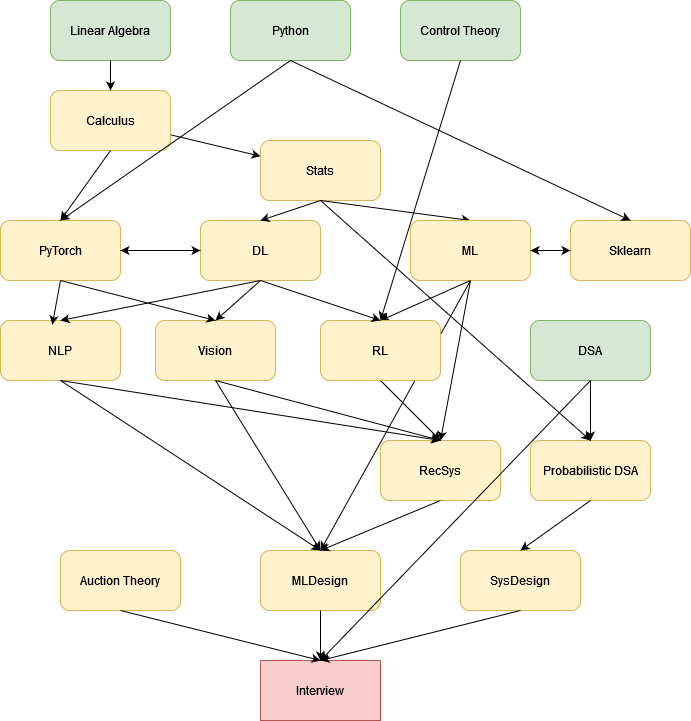

The diagram above was exported from draw.io. Its source (the exported page's mxGraphModel, read from the mxfile embedded in the PNG):
<mxGraphModel dx="1434" dy="774" grid="1" gridSize="10" guides="1" tooltips="1" connect="1" arrows="1" fold="1" page="1" pageScale="1" pageWidth="850" pageHeight="1100" background="#ffffff" math="0" shadow="0">
  <root>
    <mxCell id="0" />
    <mxCell id="1" parent="0" />
    <mxCell id="ta8BtDK25sjqCBpX6IPy-1" value="Calculus" style="rounded=1;whiteSpace=wrap;html=1;fillColor=#fff2cc;strokeColor=#d6b656;" parent="1" vertex="1">
      <mxGeometry x="140" y="290" width="120" height="60" as="geometry" />
    </mxCell>
    <mxCell id="ta8BtDK25sjqCBpX6IPy-2" value="Python" style="rounded=1;whiteSpace=wrap;html=1;fillColor=#d5e8d4;strokeColor=#82b366;" parent="1" vertex="1">
      <mxGeometry x="320" y="200" width="120" height="60" as="geometry" />
    </mxCell>
    <mxCell id="ta8BtDK25sjqCBpX6IPy-3" value="PyTorch" style="rounded=1;whiteSpace=wrap;html=1;fillColor=#fff2cc;strokeColor=#d6b656;" parent="1" vertex="1">
      <mxGeometry x="90" y="420" width="120" height="60" as="geometry" />
    </mxCell>
    <mxCell id="ta8BtDK25sjqCBpX6IPy-4" value="DL" style="rounded=1;whiteSpace=wrap;html=1;fillColor=#fff2cc;strokeColor=#d6b656;" parent="1" vertex="1">
      <mxGeometry x="290" y="420" width="120" height="60" as="geometry" />
    </mxCell>
    <mxCell id="ta8BtDK25sjqCBpX6IPy-5" value="" style="endArrow=classic;html=1;rounded=0;exitX=0.5;exitY=1;exitDx=0;exitDy=0;entryX=0.5;entryY=0;entryDx=0;entryDy=0;" parent="1" source="ta8BtDK25sjqCBpX6IPy-1" target="ta8BtDK25sjqCBpX6IPy-3" edge="1">
      <mxGeometry width="50" height="50" relative="1" as="geometry">
        <mxPoint x="320" y="430" as="sourcePoint" />
        <mxPoint x="370" y="380" as="targetPoint" />
      </mxGeometry>
    </mxCell>
    <mxCell id="ta8BtDK25sjqCBpX6IPy-6" value="" style="endArrow=classic;html=1;rounded=0;exitX=0.5;exitY=1;exitDx=0;exitDy=0;entryX=0.5;entryY=0;entryDx=0;entryDy=0;" parent="1" source="ta8BtDK25sjqCBpX6IPy-2" target="ta8BtDK25sjqCBpX6IPy-3" edge="1">
      <mxGeometry width="50" height="50" relative="1" as="geometry">
        <mxPoint x="320" y="430" as="sourcePoint" />
        <mxPoint x="370" y="380" as="targetPoint" />
      </mxGeometry>
    </mxCell>
    <mxCell id="ta8BtDK25sjqCBpX6IPy-7" value="" style="endArrow=classic;html=1;rounded=0;" parent="1" source="ta8BtDK25sjqCBpX6IPy-1" target="ta8BtDK25sjqCBpX6IPy-8" edge="1">
      <mxGeometry width="50" height="50" relative="1" as="geometry">
        <mxPoint x="320" y="430" as="sourcePoint" />
        <mxPoint x="370" y="380" as="targetPoint" />
      </mxGeometry>
    </mxCell>
    <mxCell id="ta8BtDK25sjqCBpX6IPy-8" value="Stats" style="rounded=1;whiteSpace=wrap;html=1;fillColor=#fff2cc;strokeColor=#d6b656;" parent="1" vertex="1">
      <mxGeometry x="350" y="340" width="120" height="60" as="geometry" />
    </mxCell>
    <mxCell id="ta8BtDK25sjqCBpX6IPy-9" value="" style="endArrow=classic;html=1;rounded=0;exitX=0.5;exitY=1;exitDx=0;exitDy=0;entryX=0.5;entryY=0;entryDx=0;entryDy=0;" parent="1" source="ta8BtDK25sjqCBpX6IPy-8" target="ta8BtDK25sjqCBpX6IPy-4" edge="1">
      <mxGeometry width="50" height="50" relative="1" as="geometry">
        <mxPoint x="320" y="430" as="sourcePoint" />
        <mxPoint x="370" y="380" as="targetPoint" />
      </mxGeometry>
    </mxCell>
    <mxCell id="ta8BtDK25sjqCBpX6IPy-11" value="Linear Algebra" style="rounded=1;whiteSpace=wrap;html=1;fillColor=#d5e8d4;strokeColor=#82b366;" parent="1" vertex="1">
      <mxGeometry x="140" y="200" width="120" height="60" as="geometry" />
    </mxCell>
    <mxCell id="ta8BtDK25sjqCBpX6IPy-12" value="" style="endArrow=classic;html=1;rounded=0;exitX=0.5;exitY=1;exitDx=0;exitDy=0;entryX=0.5;entryY=0;entryDx=0;entryDy=0;" parent="1" source="ta8BtDK25sjqCBpX6IPy-11" target="ta8BtDK25sjqCBpX6IPy-1" edge="1">
      <mxGeometry width="50" height="50" relative="1" as="geometry">
        <mxPoint x="320" y="430" as="sourcePoint" />
        <mxPoint x="370" y="380" as="targetPoint" />
      </mxGeometry>
    </mxCell>
    <mxCell id="ta8BtDK25sjqCBpX6IPy-17" value="NLP" style="rounded=1;whiteSpace=wrap;html=1;fillColor=#fff2cc;strokeColor=#d6b656;" parent="1" vertex="1">
      <mxGeometry x="90" y="520" width="120" height="60" as="geometry" />
    </mxCell>
    <mxCell id="ta8BtDK25sjqCBpX6IPy-18" value="Vision" style="rounded=1;whiteSpace=wrap;html=1;fillColor=#fff2cc;strokeColor=#d6b656;" parent="1" vertex="1">
      <mxGeometry x="245" y="520" width="120" height="60" as="geometry" />
    </mxCell>
    <mxCell id="ta8BtDK25sjqCBpX6IPy-19" value="" style="endArrow=classic;html=1;rounded=0;exitX=0.5;exitY=1;exitDx=0;exitDy=0;entryX=0.5;entryY=0;entryDx=0;entryDy=0;" parent="1" source="ta8BtDK25sjqCBpX6IPy-4" target="ta8BtDK25sjqCBpX6IPy-17" edge="1">
      <mxGeometry width="50" height="50" relative="1" as="geometry">
        <mxPoint x="320" y="430" as="sourcePoint" />
        <mxPoint x="370" y="380" as="targetPoint" />
      </mxGeometry>
    </mxCell>
    <mxCell id="ta8BtDK25sjqCBpX6IPy-20" value="" style="endArrow=classic;html=1;rounded=0;exitX=0.5;exitY=1;exitDx=0;exitDy=0;entryX=0.5;entryY=0;entryDx=0;entryDy=0;" parent="1" source="ta8BtDK25sjqCBpX6IPy-4" target="ta8BtDK25sjqCBpX6IPy-18" edge="1">
      <mxGeometry width="50" height="50" relative="1" as="geometry">
        <mxPoint x="320" y="430" as="sourcePoint" />
        <mxPoint x="370" y="380" as="targetPoint" />
      </mxGeometry>
    </mxCell>
    <mxCell id="ta8BtDK25sjqCBpX6IPy-21" value="" style="endArrow=classic;html=1;rounded=0;exitX=0.5;exitY=1;exitDx=0;exitDy=0;entryX=0.432;entryY=0.069;entryDx=0;entryDy=0;entryPerimeter=0;" parent="1" source="ta8BtDK25sjqCBpX6IPy-3" target="ta8BtDK25sjqCBpX6IPy-17" edge="1">
      <mxGeometry width="50" height="50" relative="1" as="geometry">
        <mxPoint x="320" y="430" as="sourcePoint" />
        <mxPoint x="190" y="550" as="targetPoint" />
      </mxGeometry>
    </mxCell>
    <mxCell id="ta8BtDK25sjqCBpX6IPy-22" value="" style="endArrow=classic;html=1;rounded=0;exitX=0.5;exitY=1;exitDx=0;exitDy=0;entryX=0.5;entryY=0;entryDx=0;entryDy=0;" parent="1" source="ta8BtDK25sjqCBpX6IPy-3" target="ta8BtDK25sjqCBpX6IPy-18" edge="1">
      <mxGeometry width="50" height="50" relative="1" as="geometry">
        <mxPoint x="320" y="430" as="sourcePoint" />
        <mxPoint x="370" y="380" as="targetPoint" />
      </mxGeometry>
    </mxCell>
    <mxCell id="ta8BtDK25sjqCBpX6IPy-23" value="DSA" style="rounded=1;whiteSpace=wrap;html=1;fillColor=#d5e8d4;strokeColor=#82b366;" parent="1" vertex="1">
      <mxGeometry x="620" y="520" width="120" height="60" as="geometry" />
    </mxCell>
    <mxCell id="ta8BtDK25sjqCBpX6IPy-24" value="SysDesign" style="rounded=1;whiteSpace=wrap;html=1;fillColor=#fff2cc;strokeColor=#d6b656;" parent="1" vertex="1">
      <mxGeometry x="550" y="750" width="120" height="60" as="geometry" />
    </mxCell>
    <mxCell id="ta8BtDK25sjqCBpX6IPy-25" value="MLDesign" style="rounded=1;whiteSpace=wrap;html=1;fillColor=#fff2cc;strokeColor=#d6b656;" parent="1" vertex="1">
      <mxGeometry x="350" y="750" width="120" height="60" as="geometry" />
    </mxCell>
    <mxCell id="ta8BtDK25sjqCBpX6IPy-26" value="Interview" style="rounded=0;whiteSpace=wrap;html=1;fillColor=#f8cecc;strokeColor=#b85450;" parent="1" vertex="1">
      <mxGeometry x="350" y="860" width="120" height="60" as="geometry" />
    </mxCell>
    <mxCell id="ta8BtDK25sjqCBpX6IPy-28" value="" style="endArrow=classic;html=1;rounded=0;exitX=0.5;exitY=1;exitDx=0;exitDy=0;entryX=0.5;entryY=0;entryDx=0;entryDy=0;" parent="1" source="ta8BtDK25sjqCBpX6IPy-8" target="ta8BtDK25sjqCBpX6IPy-27" edge="1">
      <mxGeometry width="50" height="50" relative="1" as="geometry">
        <mxPoint x="490" y="410" as="sourcePoint" />
        <mxPoint x="540" y="360" as="targetPoint" />
      </mxGeometry>
    </mxCell>
    <mxCell id="ta8BtDK25sjqCBpX6IPy-29" value="Sklearn" style="rounded=1;whiteSpace=wrap;html=1;fillColor=#fff2cc;strokeColor=#d6b656;" parent="1" vertex="1">
      <mxGeometry x="660" y="420" width="120" height="60" as="geometry" />
    </mxCell>
    <mxCell id="ta8BtDK25sjqCBpX6IPy-30" value="" style="endArrow=classic;html=1;rounded=0;entryX=0.5;entryY=0;entryDx=0;entryDy=0;exitX=0.5;exitY=1;exitDx=0;exitDy=0;" parent="1" source="ta8BtDK25sjqCBpX6IPy-2" target="ta8BtDK25sjqCBpX6IPy-29" edge="1">
      <mxGeometry width="50" height="50" relative="1" as="geometry">
        <mxPoint x="410" y="240" as="sourcePoint" />
        <mxPoint x="560" y="220" as="targetPoint" />
      </mxGeometry>
    </mxCell>
    <mxCell id="ta8BtDK25sjqCBpX6IPy-33" value="" style="endArrow=classic;html=1;rounded=0;exitX=0.5;exitY=1;exitDx=0;exitDy=0;entryX=0.5;entryY=0;entryDx=0;entryDy=0;" parent="1" source="ta8BtDK25sjqCBpX6IPy-27" target="ta8BtDK25sjqCBpX6IPy-25" edge="1">
      <mxGeometry width="50" height="50" relative="1" as="geometry">
        <mxPoint x="600" y="580" as="sourcePoint" />
        <mxPoint x="650" y="530" as="targetPoint" />
      </mxGeometry>
    </mxCell>
    <mxCell id="ta8BtDK25sjqCBpX6IPy-34" value="" style="endArrow=classic;html=1;rounded=0;exitX=0.5;exitY=1;exitDx=0;exitDy=0;entryX=0.5;entryY=0;entryDx=0;entryDy=0;" parent="1" source="ta8BtDK25sjqCBpX6IPy-18" target="ta8BtDK25sjqCBpX6IPy-25" edge="1">
      <mxGeometry width="50" height="50" relative="1" as="geometry">
        <mxPoint x="520" y="230" as="sourcePoint" />
        <mxPoint x="570" y="180" as="targetPoint" />
      </mxGeometry>
    </mxCell>
    <mxCell id="ta8BtDK25sjqCBpX6IPy-35" value="" style="endArrow=classic;html=1;rounded=0;exitX=0.5;exitY=1;exitDx=0;exitDy=0;entryX=0.5;entryY=0;entryDx=0;entryDy=0;" parent="1" source="ta8BtDK25sjqCBpX6IPy-17" target="ta8BtDK25sjqCBpX6IPy-25" edge="1">
      <mxGeometry width="50" height="50" relative="1" as="geometry">
        <mxPoint x="180" y="620" as="sourcePoint" />
        <mxPoint x="190" y="670" as="targetPoint" />
      </mxGeometry>
    </mxCell>
    <mxCell id="ta8BtDK25sjqCBpX6IPy-36" value="RecSys" style="rounded=1;whiteSpace=wrap;html=1;fillColor=#fff2cc;strokeColor=#d6b656;" parent="1" vertex="1">
      <mxGeometry x="470" y="640" width="120" height="60" as="geometry" />
    </mxCell>
    <mxCell id="ta8BtDK25sjqCBpX6IPy-37" value="" style="endArrow=classic;html=1;rounded=0;entryX=0.5;entryY=0;entryDx=0;entryDy=0;exitX=0.5;exitY=1;exitDx=0;exitDy=0;" parent="1" source="ta8BtDK25sjqCBpX6IPy-27" target="ta8BtDK25sjqCBpX6IPy-36" edge="1">
      <mxGeometry width="50" height="50" relative="1" as="geometry">
        <mxPoint x="400" y="430" as="sourcePoint" />
        <mxPoint x="450" y="380" as="targetPoint" />
      </mxGeometry>
    </mxCell>
    <mxCell id="ta8BtDK25sjqCBpX6IPy-38" value="" style="endArrow=classic;html=1;rounded=0;entryX=0.5;entryY=0;entryDx=0;entryDy=0;exitX=0.5;exitY=1;exitDx=0;exitDy=0;" parent="1" source="ta8BtDK25sjqCBpX6IPy-17" target="ta8BtDK25sjqCBpX6IPy-36" edge="1">
      <mxGeometry width="50" height="50" relative="1" as="geometry">
        <mxPoint x="200" y="610" as="sourcePoint" />
        <mxPoint x="580" y="200" as="targetPoint" />
      </mxGeometry>
    </mxCell>
    <mxCell id="ta8BtDK25sjqCBpX6IPy-39" value="" style="endArrow=classic;html=1;rounded=0;exitX=0.5;exitY=1;exitDx=0;exitDy=0;entryX=0.5;entryY=0;entryDx=0;entryDy=0;" parent="1" source="ta8BtDK25sjqCBpX6IPy-18" target="ta8BtDK25sjqCBpX6IPy-36" edge="1">
      <mxGeometry width="50" height="50" relative="1" as="geometry">
        <mxPoint x="580" y="190" as="sourcePoint" />
        <mxPoint x="630" y="140" as="targetPoint" />
      </mxGeometry>
    </mxCell>
    <mxCell id="ta8BtDK25sjqCBpX6IPy-40" value="" style="endArrow=classic;html=1;rounded=0;exitX=0.5;exitY=1;exitDx=0;exitDy=0;entryX=0.5;entryY=0;entryDx=0;entryDy=0;startArrow=none;" parent="1" source="uMLUmwvBZZEjQoRXkDTH-2" target="ta8BtDK25sjqCBpX6IPy-36" edge="1">
      <mxGeometry width="50" height="50" relative="1" as="geometry">
        <mxPoint x="370" y="500" as="sourcePoint" />
        <mxPoint x="570" y="650" as="targetPoint" />
      </mxGeometry>
    </mxCell>
    <mxCell id="ta8BtDK25sjqCBpX6IPy-44" value="" style="endArrow=classic;html=1;rounded=0;exitX=0.5;exitY=1;exitDx=0;exitDy=0;entryX=0.5;entryY=0;entryDx=0;entryDy=0;" parent="1" source="ta8BtDK25sjqCBpX6IPy-36" target="ta8BtDK25sjqCBpX6IPy-25" edge="1">
      <mxGeometry width="50" height="50" relative="1" as="geometry">
        <mxPoint x="370" y="500" as="sourcePoint" />
        <mxPoint x="420" y="450" as="targetPoint" />
      </mxGeometry>
    </mxCell>
    <mxCell id="ta8BtDK25sjqCBpX6IPy-46" value="" style="endArrow=classic;html=1;rounded=0;exitX=0.5;exitY=1;exitDx=0;exitDy=0;entryX=0.5;entryY=0;entryDx=0;entryDy=0;" parent="1" source="ta8BtDK25sjqCBpX6IPy-23" target="ta8BtDK25sjqCBpX6IPy-26" edge="1">
      <mxGeometry width="50" height="50" relative="1" as="geometry">
        <mxPoint x="370" y="500" as="sourcePoint" />
        <mxPoint x="420" y="450" as="targetPoint" />
      </mxGeometry>
    </mxCell>
    <mxCell id="ta8BtDK25sjqCBpX6IPy-47" value="" style="endArrow=classic;html=1;rounded=0;exitX=0.5;exitY=1;exitDx=0;exitDy=0;entryX=0.5;entryY=0;entryDx=0;entryDy=0;" parent="1" source="ta8BtDK25sjqCBpX6IPy-25" target="ta8BtDK25sjqCBpX6IPy-26" edge="1">
      <mxGeometry width="50" height="50" relative="1" as="geometry">
        <mxPoint x="370" y="500" as="sourcePoint" />
        <mxPoint x="430" y="900" as="targetPoint" />
      </mxGeometry>
    </mxCell>
    <mxCell id="ta8BtDK25sjqCBpX6IPy-48" value="" style="endArrow=classic;html=1;rounded=0;exitX=0.5;exitY=1;exitDx=0;exitDy=0;entryX=0.5;entryY=0;entryDx=0;entryDy=0;" parent="1" source="ta8BtDK25sjqCBpX6IPy-24" target="ta8BtDK25sjqCBpX6IPy-26" edge="1">
      <mxGeometry width="50" height="50" relative="1" as="geometry">
        <mxPoint x="370" y="500" as="sourcePoint" />
        <mxPoint x="420" y="450" as="targetPoint" />
      </mxGeometry>
    </mxCell>
    <mxCell id="ta8BtDK25sjqCBpX6IPy-49" value="" style="endArrow=classic;startArrow=classic;html=1;rounded=0;exitX=1;exitY=0.5;exitDx=0;exitDy=0;entryX=0;entryY=0.5;entryDx=0;entryDy=0;" parent="1" source="ta8BtDK25sjqCBpX6IPy-3" target="ta8BtDK25sjqCBpX6IPy-4" edge="1">
      <mxGeometry width="50" height="50" relative="1" as="geometry">
        <mxPoint x="370" y="500" as="sourcePoint" />
        <mxPoint x="270" y="450" as="targetPoint" />
      </mxGeometry>
    </mxCell>
    <mxCell id="ta8BtDK25sjqCBpX6IPy-50" value="Auction Theory" style="rounded=1;whiteSpace=wrap;html=1;fillColor=#fff2cc;strokeColor=#d6b656;" parent="1" vertex="1">
      <mxGeometry x="150" y="750" width="120" height="60" as="geometry" />
    </mxCell>
    <mxCell id="ta8BtDK25sjqCBpX6IPy-51" value="" style="endArrow=classic;html=1;rounded=0;exitX=0.5;exitY=1;exitDx=0;exitDy=0;entryX=0.5;entryY=0;entryDx=0;entryDy=0;" parent="1" source="ta8BtDK25sjqCBpX6IPy-50" target="ta8BtDK25sjqCBpX6IPy-26" edge="1">
      <mxGeometry width="50" height="50" relative="1" as="geometry">
        <mxPoint x="370" y="500" as="sourcePoint" />
        <mxPoint x="420" y="450" as="targetPoint" />
      </mxGeometry>
    </mxCell>
    <mxCell id="ta8BtDK25sjqCBpX6IPy-52" value="Probabilistic DSA" style="rounded=1;whiteSpace=wrap;html=1;fillColor=#fff2cc;strokeColor=#d6b656;" parent="1" vertex="1">
      <mxGeometry x="620" y="640" width="120" height="60" as="geometry" />
    </mxCell>
    <mxCell id="ta8BtDK25sjqCBpX6IPy-53" value="" style="endArrow=classic;html=1;rounded=0;exitX=0.5;exitY=1;exitDx=0;exitDy=0;entryX=0.5;entryY=0;entryDx=0;entryDy=0;" parent="1" source="ta8BtDK25sjqCBpX6IPy-8" target="ta8BtDK25sjqCBpX6IPy-52" edge="1">
      <mxGeometry width="50" height="50" relative="1" as="geometry">
        <mxPoint x="420" y="450" as="sourcePoint" />
        <mxPoint x="370" y="500" as="targetPoint" />
      </mxGeometry>
    </mxCell>
    <mxCell id="ta8BtDK25sjqCBpX6IPy-54" value="" style="endArrow=classic;html=1;rounded=0;entryX=0.5;entryY=0;entryDx=0;entryDy=0;exitX=0.5;exitY=1;exitDx=0;exitDy=0;" parent="1" source="ta8BtDK25sjqCBpX6IPy-52" target="ta8BtDK25sjqCBpX6IPy-24" edge="1">
      <mxGeometry width="50" height="50" relative="1" as="geometry">
        <mxPoint x="420" y="450" as="sourcePoint" />
        <mxPoint x="370" y="500" as="targetPoint" />
      </mxGeometry>
    </mxCell>
    <mxCell id="ta8BtDK25sjqCBpX6IPy-27" value="ML" style="rounded=1;whiteSpace=wrap;html=1;fillColor=#fff2cc;strokeColor=#d6b656;" parent="1" vertex="1">
      <mxGeometry x="500" y="420" width="120" height="60" as="geometry" />
    </mxCell>
    <mxCell id="ta8BtDK25sjqCBpX6IPy-56" value="" style="endArrow=classic;startArrow=classic;html=1;rounded=0;entryX=0;entryY=0.5;entryDx=0;entryDy=0;exitX=1;exitY=0.5;exitDx=0;exitDy=0;" parent="1" source="ta8BtDK25sjqCBpX6IPy-27" target="ta8BtDK25sjqCBpX6IPy-29" edge="1">
      <mxGeometry width="50" height="50" relative="1" as="geometry">
        <mxPoint x="370" y="500" as="sourcePoint" />
        <mxPoint x="420" y="450" as="targetPoint" />
      </mxGeometry>
    </mxCell>
    <mxCell id="uMLUmwvBZZEjQoRXkDTH-1" value="" style="endArrow=classic;html=1;rounded=0;exitX=0.5;exitY=1;exitDx=0;exitDy=0;entryX=0.5;entryY=0;entryDx=0;entryDy=0;" parent="1" source="ta8BtDK25sjqCBpX6IPy-23" target="ta8BtDK25sjqCBpX6IPy-52" edge="1">
      <mxGeometry width="50" height="50" relative="1" as="geometry">
        <mxPoint x="400" y="640" as="sourcePoint" />
        <mxPoint x="450" y="590" as="targetPoint" />
      </mxGeometry>
    </mxCell>
    <mxCell id="uMLUmwvBZZEjQoRXkDTH-3" value="" style="endArrow=classic;html=1;rounded=0;exitX=0.5;exitY=1;exitDx=0;exitDy=0;entryX=0.5;entryY=0;entryDx=0;entryDy=0;" parent="1" source="ta8BtDK25sjqCBpX6IPy-27" target="uMLUmwvBZZEjQoRXkDTH-2" edge="1">
      <mxGeometry width="50" height="50" relative="1" as="geometry">
        <mxPoint x="510" y="500" as="sourcePoint" />
        <mxPoint x="450" y="590" as="targetPoint" />
      </mxGeometry>
    </mxCell>
    <mxCell id="uMLUmwvBZZEjQoRXkDTH-2" value="RL" style="rounded=1;whiteSpace=wrap;html=1;fillColor=#fff2cc;strokeColor=#d6b656;" parent="1" vertex="1">
      <mxGeometry x="410" y="520" width="120" height="60" as="geometry" />
    </mxCell>
    <mxCell id="uMLUmwvBZZEjQoRXkDTH-5" value="" style="endArrow=classic;html=1;rounded=0;exitX=0.5;exitY=1;exitDx=0;exitDy=0;entryX=0.5;entryY=0;entryDx=0;entryDy=0;" parent="1" source="ta8BtDK25sjqCBpX6IPy-4" target="uMLUmwvBZZEjQoRXkDTH-2" edge="1">
      <mxGeometry width="50" height="50" relative="1" as="geometry">
        <mxPoint x="400" y="640" as="sourcePoint" />
        <mxPoint x="450" y="590" as="targetPoint" />
      </mxGeometry>
    </mxCell>
    <mxCell id="uMLUmwvBZZEjQoRXkDTH-6" value="Control Theory" style="rounded=1;whiteSpace=wrap;html=1;fillColor=#d5e8d4;strokeColor=#82b366;" parent="1" vertex="1">
      <mxGeometry x="490" y="200" width="120" height="60" as="geometry" />
    </mxCell>
    <mxCell id="uMLUmwvBZZEjQoRXkDTH-7" value="" style="endArrow=classic;html=1;rounded=0;exitX=0.5;exitY=1;exitDx=0;exitDy=0;entryX=0.5;entryY=0;entryDx=0;entryDy=0;" parent="1" source="uMLUmwvBZZEjQoRXkDTH-6" target="uMLUmwvBZZEjQoRXkDTH-2" edge="1">
      <mxGeometry width="50" height="50" relative="1" as="geometry">
        <mxPoint x="400" y="610" as="sourcePoint" />
        <mxPoint x="450" y="560" as="targetPoint" />
      </mxGeometry>
    </mxCell>
  </root>
</mxGraphModel>